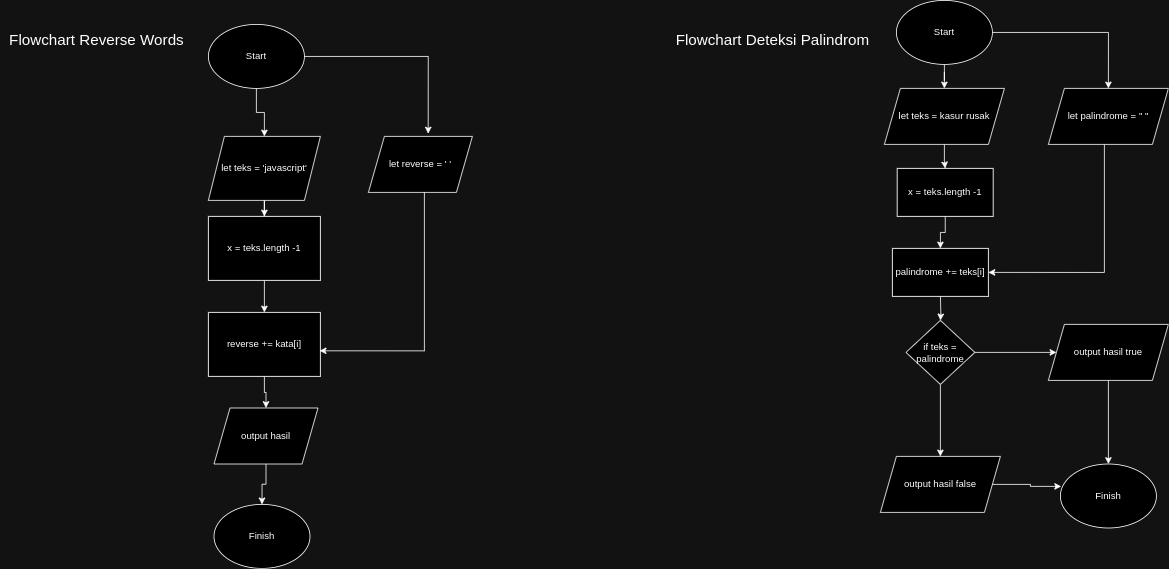

The diagram above was exported from draw.io. Its source (the exported page's mxGraphModel, read from the mxfile embedded in the PNG):
<mxGraphModel dx="2514" dy="965" grid="1" gridSize="10" guides="1" tooltips="1" connect="1" arrows="1" fold="1" page="1" pageScale="1" pageWidth="827" pageHeight="1169" math="0" shadow="0">
  <root>
    <mxCell id="0" />
    <mxCell id="1" parent="0" />
    <mxCell id="EqTNHrmFsmUINfV4y0gS-23" style="edgeStyle=orthogonalEdgeStyle;rounded=0;orthogonalLoop=1;jettySize=auto;html=1;entryX=0.5;entryY=0;entryDx=0;entryDy=0;" edge="1" parent="1" source="EqTNHrmFsmUINfV4y0gS-1" target="EqTNHrmFsmUINfV4y0gS-3">
      <mxGeometry relative="1" as="geometry" />
    </mxCell>
    <mxCell id="EqTNHrmFsmUINfV4y0gS-37" style="edgeStyle=orthogonalEdgeStyle;rounded=0;orthogonalLoop=1;jettySize=auto;html=1;entryX=0.5;entryY=0;entryDx=0;entryDy=0;" edge="1" parent="1" source="EqTNHrmFsmUINfV4y0gS-1" target="EqTNHrmFsmUINfV4y0gS-36">
      <mxGeometry relative="1" as="geometry" />
    </mxCell>
    <mxCell id="EqTNHrmFsmUINfV4y0gS-1" value="Start" style="ellipse;whiteSpace=wrap;html=1;" vertex="1" parent="1">
      <mxGeometry x="310" y="40" width="120" height="80" as="geometry" />
    </mxCell>
    <mxCell id="EqTNHrmFsmUINfV4y0gS-24" style="edgeStyle=orthogonalEdgeStyle;rounded=0;orthogonalLoop=1;jettySize=auto;html=1;entryX=0.5;entryY=0;entryDx=0;entryDy=0;" edge="1" parent="1" source="EqTNHrmFsmUINfV4y0gS-3" target="EqTNHrmFsmUINfV4y0gS-10">
      <mxGeometry relative="1" as="geometry" />
    </mxCell>
    <mxCell id="EqTNHrmFsmUINfV4y0gS-3" value="let teks = kasur rusak" style="shape=parallelogram;perimeter=parallelogramPerimeter;whiteSpace=wrap;html=1;fixedSize=1;" vertex="1" parent="1">
      <mxGeometry x="295" y="150" width="150" height="70" as="geometry" />
    </mxCell>
    <mxCell id="EqTNHrmFsmUINfV4y0gS-28" style="edgeStyle=orthogonalEdgeStyle;rounded=0;orthogonalLoop=1;jettySize=auto;html=1;entryX=0;entryY=0.5;entryDx=0;entryDy=0;" edge="1" parent="1" source="EqTNHrmFsmUINfV4y0gS-5" target="EqTNHrmFsmUINfV4y0gS-27">
      <mxGeometry relative="1" as="geometry" />
    </mxCell>
    <mxCell id="EqTNHrmFsmUINfV4y0gS-30" style="edgeStyle=orthogonalEdgeStyle;rounded=0;orthogonalLoop=1;jettySize=auto;html=1;" edge="1" parent="1" source="EqTNHrmFsmUINfV4y0gS-5" target="EqTNHrmFsmUINfV4y0gS-29">
      <mxGeometry relative="1" as="geometry" />
    </mxCell>
    <mxCell id="EqTNHrmFsmUINfV4y0gS-5" value="if teks = palindrome" style="rhombus;whiteSpace=wrap;html=1;" vertex="1" parent="1">
      <mxGeometry x="322" y="440" width="86" height="80" as="geometry" />
    </mxCell>
    <mxCell id="EqTNHrmFsmUINfV4y0gS-49" style="edgeStyle=orthogonalEdgeStyle;rounded=0;orthogonalLoop=1;jettySize=auto;html=1;entryX=0.5;entryY=0;entryDx=0;entryDy=0;" edge="1" parent="1" source="EqTNHrmFsmUINfV4y0gS-10" target="EqTNHrmFsmUINfV4y0gS-48">
      <mxGeometry relative="1" as="geometry" />
    </mxCell>
    <mxCell id="EqTNHrmFsmUINfV4y0gS-10" value="x = teks.length -1" style="rounded=0;whiteSpace=wrap;html=1;" vertex="1" parent="1">
      <mxGeometry x="311" y="250" width="120" height="60" as="geometry" />
    </mxCell>
    <mxCell id="EqTNHrmFsmUINfV4y0gS-35" value="" style="edgeStyle=orthogonalEdgeStyle;rounded=0;orthogonalLoop=1;jettySize=auto;html=1;" edge="1" parent="1" target="EqTNHrmFsmUINfV4y0gS-5">
      <mxGeometry relative="1" as="geometry">
        <mxPoint x="365" y="410" as="sourcePoint" />
      </mxGeometry>
    </mxCell>
    <mxCell id="EqTNHrmFsmUINfV4y0gS-32" style="edgeStyle=orthogonalEdgeStyle;rounded=0;orthogonalLoop=1;jettySize=auto;html=1;" edge="1" parent="1" source="EqTNHrmFsmUINfV4y0gS-27" target="EqTNHrmFsmUINfV4y0gS-31">
      <mxGeometry relative="1" as="geometry" />
    </mxCell>
    <mxCell id="EqTNHrmFsmUINfV4y0gS-27" value="output hasil true" style="shape=parallelogram;perimeter=parallelogramPerimeter;whiteSpace=wrap;html=1;fixedSize=1;" vertex="1" parent="1">
      <mxGeometry x="500" y="445" width="150" height="70" as="geometry" />
    </mxCell>
    <mxCell id="EqTNHrmFsmUINfV4y0gS-29" value="output hasil false" style="shape=parallelogram;perimeter=parallelogramPerimeter;whiteSpace=wrap;html=1;fixedSize=1;" vertex="1" parent="1">
      <mxGeometry x="290" y="610" width="150" height="70" as="geometry" />
    </mxCell>
    <mxCell id="EqTNHrmFsmUINfV4y0gS-31" value="Finish&lt;br&gt;" style="ellipse;whiteSpace=wrap;html=1;" vertex="1" parent="1">
      <mxGeometry x="515" y="619.5" width="120" height="80" as="geometry" />
    </mxCell>
    <mxCell id="EqTNHrmFsmUINfV4y0gS-33" style="edgeStyle=orthogonalEdgeStyle;rounded=0;orthogonalLoop=1;jettySize=auto;html=1;entryX=0.008;entryY=0.35;entryDx=0;entryDy=0;entryPerimeter=0;" edge="1" parent="1" source="EqTNHrmFsmUINfV4y0gS-29" target="EqTNHrmFsmUINfV4y0gS-31">
      <mxGeometry relative="1" as="geometry" />
    </mxCell>
    <mxCell id="EqTNHrmFsmUINfV4y0gS-50" style="edgeStyle=orthogonalEdgeStyle;rounded=0;orthogonalLoop=1;jettySize=auto;html=1;entryX=1;entryY=0.5;entryDx=0;entryDy=0;" edge="1" parent="1" source="EqTNHrmFsmUINfV4y0gS-36" target="EqTNHrmFsmUINfV4y0gS-48">
      <mxGeometry relative="1" as="geometry">
        <Array as="points">
          <mxPoint x="570" y="380" />
        </Array>
      </mxGeometry>
    </mxCell>
    <mxCell id="EqTNHrmFsmUINfV4y0gS-36" value="let palindrome = &quot; &quot;" style="shape=parallelogram;perimeter=parallelogramPerimeter;whiteSpace=wrap;html=1;fixedSize=1;" vertex="1" parent="1">
      <mxGeometry x="500" y="150" width="150" height="70" as="geometry" />
    </mxCell>
    <mxCell id="EqTNHrmFsmUINfV4y0gS-39" value="&lt;font style=&quot;font-size: 19px;&quot;&gt;Flowchart Deteksi Palindrom&lt;/font&gt;" style="text;html=1;align=center;verticalAlign=middle;resizable=0;points=[];autosize=1;strokeColor=none;fillColor=none;strokeWidth=0;" vertex="1" parent="1">
      <mxGeometry x="20" y="70" width="270" height="40" as="geometry" />
    </mxCell>
    <mxCell id="EqTNHrmFsmUINfV4y0gS-44" style="edgeStyle=orthogonalEdgeStyle;rounded=0;orthogonalLoop=1;jettySize=auto;html=1;entryX=0.5;entryY=0;entryDx=0;entryDy=0;" edge="1" parent="1" source="EqTNHrmFsmUINfV4y0gS-40" target="EqTNHrmFsmUINfV4y0gS-41">
      <mxGeometry relative="1" as="geometry" />
    </mxCell>
    <mxCell id="EqTNHrmFsmUINfV4y0gS-40" value="Start" style="ellipse;whiteSpace=wrap;html=1;" vertex="1" parent="1">
      <mxGeometry x="-550" y="70" width="120" height="80" as="geometry" />
    </mxCell>
    <mxCell id="EqTNHrmFsmUINfV4y0gS-46" style="edgeStyle=orthogonalEdgeStyle;rounded=0;orthogonalLoop=1;jettySize=auto;html=1;" edge="1" parent="1" source="EqTNHrmFsmUINfV4y0gS-41" target="EqTNHrmFsmUINfV4y0gS-45">
      <mxGeometry relative="1" as="geometry" />
    </mxCell>
    <mxCell id="EqTNHrmFsmUINfV4y0gS-41" value="let teks = 'javascript'" style="shape=parallelogram;perimeter=parallelogramPerimeter;whiteSpace=wrap;html=1;fixedSize=1;" vertex="1" parent="1">
      <mxGeometry x="-550" y="210" width="140" height="80" as="geometry" />
    </mxCell>
    <mxCell id="EqTNHrmFsmUINfV4y0gS-42" value="let reverse = ' '" style="shape=parallelogram;perimeter=parallelogramPerimeter;whiteSpace=wrap;html=1;fixedSize=1;" vertex="1" parent="1">
      <mxGeometry x="-350" y="210" width="130" height="70" as="geometry" />
    </mxCell>
    <mxCell id="EqTNHrmFsmUINfV4y0gS-43" style="edgeStyle=orthogonalEdgeStyle;rounded=0;orthogonalLoop=1;jettySize=auto;html=1;entryX=0.575;entryY=-0.05;entryDx=0;entryDy=0;entryPerimeter=0;" edge="1" parent="1" source="EqTNHrmFsmUINfV4y0gS-40" target="EqTNHrmFsmUINfV4y0gS-42">
      <mxGeometry relative="1" as="geometry" />
    </mxCell>
    <mxCell id="EqTNHrmFsmUINfV4y0gS-53" style="edgeStyle=orthogonalEdgeStyle;rounded=0;orthogonalLoop=1;jettySize=auto;html=1;entryX=0.5;entryY=0;entryDx=0;entryDy=0;" edge="1" parent="1" source="EqTNHrmFsmUINfV4y0gS-45" target="EqTNHrmFsmUINfV4y0gS-51">
      <mxGeometry relative="1" as="geometry" />
    </mxCell>
    <mxCell id="EqTNHrmFsmUINfV4y0gS-45" value="x = teks.length -1" style="rounded=0;whiteSpace=wrap;html=1;" vertex="1" parent="1">
      <mxGeometry x="-550" y="310" width="140" height="80" as="geometry" />
    </mxCell>
    <mxCell id="EqTNHrmFsmUINfV4y0gS-48" value="palindrome += teks[i]" style="rounded=0;whiteSpace=wrap;html=1;" vertex="1" parent="1">
      <mxGeometry x="305" y="350" width="120" height="60" as="geometry" />
    </mxCell>
    <mxCell id="EqTNHrmFsmUINfV4y0gS-57" style="edgeStyle=orthogonalEdgeStyle;rounded=0;orthogonalLoop=1;jettySize=auto;html=1;entryX=0.5;entryY=0;entryDx=0;entryDy=0;" edge="1" parent="1" source="EqTNHrmFsmUINfV4y0gS-51" target="EqTNHrmFsmUINfV4y0gS-54">
      <mxGeometry relative="1" as="geometry" />
    </mxCell>
    <mxCell id="EqTNHrmFsmUINfV4y0gS-51" value="reverse += kata[i]" style="rounded=0;whiteSpace=wrap;html=1;" vertex="1" parent="1">
      <mxGeometry x="-550" y="430" width="140" height="80" as="geometry" />
    </mxCell>
    <mxCell id="EqTNHrmFsmUINfV4y0gS-52" style="edgeStyle=orthogonalEdgeStyle;rounded=0;orthogonalLoop=1;jettySize=auto;html=1;entryX=0.993;entryY=0.6;entryDx=0;entryDy=0;entryPerimeter=0;" edge="1" parent="1" source="EqTNHrmFsmUINfV4y0gS-42" target="EqTNHrmFsmUINfV4y0gS-51">
      <mxGeometry relative="1" as="geometry">
        <Array as="points">
          <mxPoint x="-280" y="478" />
        </Array>
      </mxGeometry>
    </mxCell>
    <mxCell id="EqTNHrmFsmUINfV4y0gS-58" style="edgeStyle=orthogonalEdgeStyle;rounded=0;orthogonalLoop=1;jettySize=auto;html=1;entryX=0.5;entryY=0;entryDx=0;entryDy=0;" edge="1" parent="1" source="EqTNHrmFsmUINfV4y0gS-54" target="EqTNHrmFsmUINfV4y0gS-56">
      <mxGeometry relative="1" as="geometry" />
    </mxCell>
    <mxCell id="EqTNHrmFsmUINfV4y0gS-54" value="output hasil" style="shape=parallelogram;perimeter=parallelogramPerimeter;whiteSpace=wrap;html=1;fixedSize=1;" vertex="1" parent="1">
      <mxGeometry x="-543" y="549.5" width="130" height="70" as="geometry" />
    </mxCell>
    <mxCell id="EqTNHrmFsmUINfV4y0gS-56" value="Finish" style="ellipse;whiteSpace=wrap;html=1;" vertex="1" parent="1">
      <mxGeometry x="-543" y="670" width="120" height="80" as="geometry" />
    </mxCell>
    <mxCell id="EqTNHrmFsmUINfV4y0gS-59" value="&lt;font style=&quot;font-size: 19px;&quot;&gt;Flowchart Reverse Words&lt;/font&gt;" style="text;html=1;align=center;verticalAlign=middle;resizable=0;points=[];autosize=1;strokeColor=none;fillColor=none;strokeWidth=0;" vertex="1" parent="1">
      <mxGeometry x="-810" y="70" width="240" height="40" as="geometry" />
    </mxCell>
  </root>
</mxGraphModel>